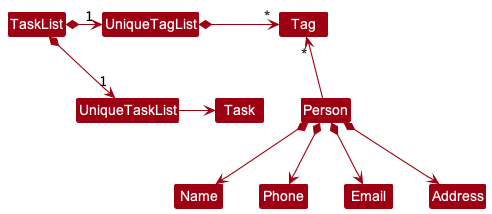

The diagram above was rendered by PlantUML. Its source (embedded in the PNG):
@startuml
!include style.puml
skinparam arrowThickness 1.1
skinparam arrowColor MODEL_COLOR
skinparam classBackgroundColor MODEL_COLOR

TaskList *-right-> "1" UniqueTaskList
TaskList *-right-> "1" UniqueTagList
UniqueTagList -[hidden]down- UniqueTaskList
UniqueTagList -[hidden]down- UniqueTaskList

UniqueTagList *-right-> "*" Tag
UniqueTaskList -right-> Task

Person -up-> "*" Tag

Person *--> Name
Person *--> Phone
Person *--> Email
Person *--> Address
@enduml